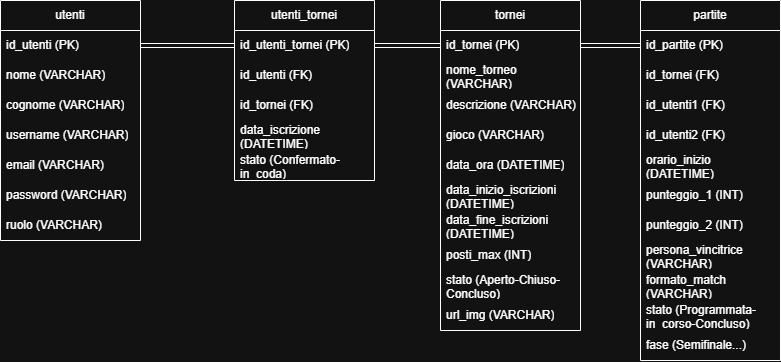

The diagram above was exported from draw.io. Its source (the exported page's mxGraphModel, read from the mxfile embedded in the PNG):
<mxGraphModel dx="873" dy="535" grid="1" gridSize="10" guides="1" tooltips="1" connect="1" arrows="1" fold="1" page="1" pageScale="1" pageWidth="827" pageHeight="1169" math="0" shadow="0">
  <root>
    <mxCell id="0" />
    <mxCell id="1" parent="0" />
    <mxCell id="JozonH0tD9gGWnxMUf1N-1" parent="1" style="swimlane;fontStyle=0;childLayout=stackLayout;horizontal=1;startSize=30;horizontalStack=0;resizeParent=1;resizeParentMax=0;resizeLast=0;collapsible=1;marginBottom=0;whiteSpace=wrap;html=1;" value="utenti" vertex="1">
      <mxGeometry height="240" width="140" x="40" y="80" as="geometry" />
    </mxCell>
    <mxCell id="JozonH0tD9gGWnxMUf1N-2" parent="JozonH0tD9gGWnxMUf1N-1" style="text;strokeColor=none;fillColor=none;align=left;verticalAlign=middle;spacingLeft=4;spacingRight=4;overflow=hidden;points=[[0,0.5],[1,0.5]];portConstraint=eastwest;rotatable=0;whiteSpace=wrap;html=1;" value="id_utenti (PK)" vertex="1">
      <mxGeometry height="30" width="140" y="30" as="geometry" />
    </mxCell>
    <mxCell id="YE_wgrbY5eZtEBlJcb0h-25" parent="JozonH0tD9gGWnxMUf1N-1" style="text;strokeColor=none;fillColor=none;align=left;verticalAlign=middle;spacingLeft=4;spacingRight=4;overflow=hidden;points=[[0,0.5],[1,0.5]];portConstraint=eastwest;rotatable=0;whiteSpace=wrap;html=1;" value="nome (VARCHAR)" vertex="1">
      <mxGeometry height="30" width="140" y="60" as="geometry" />
    </mxCell>
    <mxCell id="YE_wgrbY5eZtEBlJcb0h-26" parent="JozonH0tD9gGWnxMUf1N-1" style="text;strokeColor=none;fillColor=none;align=left;verticalAlign=middle;spacingLeft=4;spacingRight=4;overflow=hidden;points=[[0,0.5],[1,0.5]];portConstraint=eastwest;rotatable=0;whiteSpace=wrap;html=1;" value="cognome (VARCHAR)" vertex="1">
      <mxGeometry height="30" width="140" y="90" as="geometry" />
    </mxCell>
    <mxCell id="JozonH0tD9gGWnxMUf1N-3" parent="JozonH0tD9gGWnxMUf1N-1" style="text;strokeColor=none;fillColor=none;align=left;verticalAlign=middle;spacingLeft=4;spacingRight=4;overflow=hidden;points=[[0,0.5],[1,0.5]];portConstraint=eastwest;rotatable=0;whiteSpace=wrap;html=1;" value="username (VARCHAR)" vertex="1">
      <mxGeometry height="30" width="140" y="120" as="geometry" />
    </mxCell>
    <mxCell id="JozonH0tD9gGWnxMUf1N-11" parent="JozonH0tD9gGWnxMUf1N-1" style="text;strokeColor=none;fillColor=none;align=left;verticalAlign=middle;spacingLeft=4;spacingRight=4;overflow=hidden;points=[[0,0.5],[1,0.5]];portConstraint=eastwest;rotatable=0;whiteSpace=wrap;html=1;" value="email (VARCHAR)" vertex="1">
      <mxGeometry height="30" width="140" y="150" as="geometry" />
    </mxCell>
    <mxCell id="JozonH0tD9gGWnxMUf1N-10" parent="JozonH0tD9gGWnxMUf1N-1" style="text;strokeColor=none;fillColor=none;align=left;verticalAlign=middle;spacingLeft=4;spacingRight=4;overflow=hidden;points=[[0,0.5],[1,0.5]];portConstraint=eastwest;rotatable=0;whiteSpace=wrap;html=1;" value="password (VARCHAR)" vertex="1">
      <mxGeometry height="30" width="140" y="180" as="geometry" />
    </mxCell>
    <mxCell id="JozonH0tD9gGWnxMUf1N-12" parent="JozonH0tD9gGWnxMUf1N-1" style="text;strokeColor=none;fillColor=none;align=left;verticalAlign=middle;spacingLeft=4;spacingRight=4;overflow=hidden;points=[[0,0.5],[1,0.5]];portConstraint=eastwest;rotatable=0;whiteSpace=wrap;html=1;" value="ruolo (VARCHAR)" vertex="1">
      <mxGeometry height="30" width="140" y="210" as="geometry" />
    </mxCell>
    <mxCell id="JozonH0tD9gGWnxMUf1N-5" parent="1" style="swimlane;fontStyle=0;childLayout=stackLayout;horizontal=1;startSize=30;horizontalStack=0;resizeParent=1;resizeParentMax=0;resizeLast=0;collapsible=1;marginBottom=0;whiteSpace=wrap;html=1;" value="tornei" vertex="1">
      <mxGeometry height="330" width="140" x="480" y="80" as="geometry" />
    </mxCell>
    <mxCell id="JozonH0tD9gGWnxMUf1N-6" parent="JozonH0tD9gGWnxMUf1N-5" style="text;strokeColor=none;fillColor=none;align=left;verticalAlign=middle;spacingLeft=4;spacingRight=4;overflow=hidden;points=[[0,0.5],[1,0.5]];portConstraint=eastwest;rotatable=0;whiteSpace=wrap;html=1;" value="id_tornei (PK)" vertex="1">
      <mxGeometry height="30" width="140" y="30" as="geometry" />
    </mxCell>
    <mxCell id="JozonH0tD9gGWnxMUf1N-7" parent="JozonH0tD9gGWnxMUf1N-5" style="text;strokeColor=none;fillColor=none;align=left;verticalAlign=middle;spacingLeft=4;spacingRight=4;overflow=hidden;points=[[0,0.5],[1,0.5]];portConstraint=eastwest;rotatable=0;whiteSpace=wrap;html=1;" value="nome_torneo (VARCHAR)" vertex="1">
      <mxGeometry height="30" width="140" y="60" as="geometry" />
    </mxCell>
    <mxCell id="JozonH0tD9gGWnxMUf1N-14" parent="JozonH0tD9gGWnxMUf1N-5" style="text;strokeColor=none;fillColor=none;align=left;verticalAlign=middle;spacingLeft=4;spacingRight=4;overflow=hidden;points=[[0,0.5],[1,0.5]];portConstraint=eastwest;rotatable=0;whiteSpace=wrap;html=1;" value="descrizione (VARCHAR)" vertex="1">
      <mxGeometry height="30" width="140" y="90" as="geometry" />
    </mxCell>
    <mxCell id="YE_wgrbY5eZtEBlJcb0h-5" parent="JozonH0tD9gGWnxMUf1N-5" style="text;strokeColor=none;fillColor=none;align=left;verticalAlign=middle;spacingLeft=4;spacingRight=4;overflow=hidden;points=[[0,0.5],[1,0.5]];portConstraint=eastwest;rotatable=0;whiteSpace=wrap;html=1;" value="gioco (VARCHAR)" vertex="1">
      <mxGeometry height="30" width="140" y="120" as="geometry" />
    </mxCell>
    <mxCell id="YE_wgrbY5eZtEBlJcb0h-6" parent="JozonH0tD9gGWnxMUf1N-5" style="text;strokeColor=none;fillColor=none;align=left;verticalAlign=middle;spacingLeft=4;spacingRight=4;overflow=hidden;points=[[0,0.5],[1,0.5]];portConstraint=eastwest;rotatable=0;whiteSpace=wrap;html=1;" value="data_ora (DATETIME)" vertex="1">
      <mxGeometry height="30" width="140" y="150" as="geometry" />
    </mxCell>
    <mxCell id="JozonH0tD9gGWnxMUf1N-15" parent="JozonH0tD9gGWnxMUf1N-5" style="text;strokeColor=none;fillColor=none;align=left;verticalAlign=middle;spacingLeft=4;spacingRight=4;overflow=hidden;points=[[0,0.5],[1,0.5]];portConstraint=eastwest;rotatable=0;whiteSpace=wrap;html=1;" value="data_inizio_iscrizioni (DATETIME)" vertex="1">
      <mxGeometry height="30" width="140" y="180" as="geometry" />
    </mxCell>
    <mxCell id="JozonH0tD9gGWnxMUf1N-16" parent="JozonH0tD9gGWnxMUf1N-5" style="text;strokeColor=none;fillColor=none;align=left;verticalAlign=middle;spacingLeft=4;spacingRight=4;overflow=hidden;points=[[0,0.5],[1,0.5]];portConstraint=eastwest;rotatable=0;whiteSpace=wrap;html=1;" value="data_fine_iscrizioni (DATETIME)" vertex="1">
      <mxGeometry height="30" width="140" y="210" as="geometry" />
    </mxCell>
    <mxCell id="YE_wgrbY5eZtEBlJcb0h-7" parent="JozonH0tD9gGWnxMUf1N-5" style="text;strokeColor=none;fillColor=none;align=left;verticalAlign=middle;spacingLeft=4;spacingRight=4;overflow=hidden;points=[[0,0.5],[1,0.5]];portConstraint=eastwest;rotatable=0;whiteSpace=wrap;html=1;" value="posti_max (INT)" vertex="1">
      <mxGeometry height="30" width="140" y="240" as="geometry" />
    </mxCell>
    <mxCell id="JozonH0tD9gGWnxMUf1N-8" parent="JozonH0tD9gGWnxMUf1N-5" style="text;strokeColor=none;fillColor=none;align=left;verticalAlign=middle;spacingLeft=4;spacingRight=4;overflow=hidden;points=[[0,0.5],[1,0.5]];portConstraint=eastwest;rotatable=0;whiteSpace=wrap;html=1;" value="stato (Aperto-Chiuso-Concluso)" vertex="1">
      <mxGeometry height="30" width="140" y="270" as="geometry" />
    </mxCell>
    <mxCell id="YE_wgrbY5eZtEBlJcb0h-27" parent="JozonH0tD9gGWnxMUf1N-5" style="text;strokeColor=none;fillColor=none;align=left;verticalAlign=middle;spacingLeft=4;spacingRight=4;overflow=hidden;points=[[0,0.5],[1,0.5]];portConstraint=eastwest;rotatable=0;whiteSpace=wrap;html=1;" value="url_img (VARCHAR)" vertex="1">
      <mxGeometry height="30" width="140" y="300" as="geometry" />
    </mxCell>
    <mxCell id="JozonH0tD9gGWnxMUf1N-17" parent="1" style="swimlane;fontStyle=0;childLayout=stackLayout;horizontal=1;startSize=30;horizontalStack=0;resizeParent=1;resizeParentMax=0;resizeLast=0;collapsible=1;marginBottom=0;whiteSpace=wrap;html=1;" value="utenti_tornei" vertex="1">
      <mxGeometry height="180" width="140" x="274" y="80" as="geometry" />
    </mxCell>
    <mxCell id="JozonH0tD9gGWnxMUf1N-18" parent="JozonH0tD9gGWnxMUf1N-17" style="text;strokeColor=none;fillColor=none;align=left;verticalAlign=middle;spacingLeft=4;spacingRight=4;overflow=hidden;points=[[0,0.5],[1,0.5]];portConstraint=eastwest;rotatable=0;whiteSpace=wrap;html=1;" value="id_utenti_tornei (PK)" vertex="1">
      <mxGeometry height="30" width="140" y="30" as="geometry" />
    </mxCell>
    <mxCell id="JozonH0tD9gGWnxMUf1N-19" parent="JozonH0tD9gGWnxMUf1N-17" style="text;strokeColor=none;fillColor=none;align=left;verticalAlign=middle;spacingLeft=4;spacingRight=4;overflow=hidden;points=[[0,0.5],[1,0.5]];portConstraint=eastwest;rotatable=0;whiteSpace=wrap;html=1;" value="id_utenti (FK)" vertex="1">
      <mxGeometry height="30" width="140" y="60" as="geometry" />
    </mxCell>
    <mxCell id="JozonH0tD9gGWnxMUf1N-20" parent="JozonH0tD9gGWnxMUf1N-17" style="text;strokeColor=none;fillColor=none;align=left;verticalAlign=middle;spacingLeft=4;spacingRight=4;overflow=hidden;points=[[0,0.5],[1,0.5]];portConstraint=eastwest;rotatable=0;whiteSpace=wrap;html=1;" value="id_tornei (FK)" vertex="1">
      <mxGeometry height="30" width="140" y="90" as="geometry" />
    </mxCell>
    <mxCell id="YE_wgrbY5eZtEBlJcb0h-9" parent="JozonH0tD9gGWnxMUf1N-17" style="text;strokeColor=none;fillColor=none;align=left;verticalAlign=middle;spacingLeft=4;spacingRight=4;overflow=hidden;points=[[0,0.5],[1,0.5]];portConstraint=eastwest;rotatable=0;whiteSpace=wrap;html=1;" value="data_iscrizione (DATETIME)" vertex="1">
      <mxGeometry height="30" width="140" y="120" as="geometry" />
    </mxCell>
    <mxCell id="YE_wgrbY5eZtEBlJcb0h-10" parent="JozonH0tD9gGWnxMUf1N-17" style="text;strokeColor=none;fillColor=none;align=left;verticalAlign=middle;spacingLeft=4;spacingRight=4;overflow=hidden;points=[[0,0.5],[1,0.5]];portConstraint=eastwest;rotatable=0;whiteSpace=wrap;html=1;" value="stato (Confermato-in_coda)" vertex="1">
      <mxGeometry height="30" width="140" y="150" as="geometry" />
    </mxCell>
    <mxCell id="YE_wgrbY5eZtEBlJcb0h-2" edge="1" parent="1" source="JozonH0tD9gGWnxMUf1N-2" style="edgeStyle=orthogonalEdgeStyle;rounded=0;orthogonalLoop=1;jettySize=auto;html=1;exitX=1;exitY=0.5;exitDx=0;exitDy=0;entryX=0;entryY=0.5;entryDx=0;entryDy=0;shape=link;" target="JozonH0tD9gGWnxMUf1N-18">
      <mxGeometry relative="1" as="geometry" />
    </mxCell>
    <mxCell id="YE_wgrbY5eZtEBlJcb0h-3" edge="1" parent="1" source="JozonH0tD9gGWnxMUf1N-18" style="edgeStyle=orthogonalEdgeStyle;rounded=0;orthogonalLoop=1;jettySize=auto;html=1;exitX=1;exitY=0.5;exitDx=0;exitDy=0;entryX=0;entryY=0.5;entryDx=0;entryDy=0;shape=link;" target="JozonH0tD9gGWnxMUf1N-6">
      <mxGeometry relative="1" as="geometry" />
    </mxCell>
    <mxCell id="YE_wgrbY5eZtEBlJcb0h-12" parent="1" style="swimlane;fontStyle=0;childLayout=stackLayout;horizontal=1;startSize=30;horizontalStack=0;resizeParent=1;resizeParentMax=0;resizeLast=0;collapsible=1;marginBottom=0;whiteSpace=wrap;html=1;" value="partite" vertex="1">
      <mxGeometry height="360" width="140" x="680" y="80" as="geometry" />
    </mxCell>
    <mxCell id="YE_wgrbY5eZtEBlJcb0h-13" parent="YE_wgrbY5eZtEBlJcb0h-12" style="text;strokeColor=none;fillColor=none;align=left;verticalAlign=middle;spacingLeft=4;spacingRight=4;overflow=hidden;points=[[0,0.5],[1,0.5]];portConstraint=eastwest;rotatable=0;whiteSpace=wrap;html=1;" value="id_partite (PK)" vertex="1">
      <mxGeometry height="30" width="140" y="30" as="geometry" />
    </mxCell>
    <mxCell id="YE_wgrbY5eZtEBlJcb0h-14" parent="YE_wgrbY5eZtEBlJcb0h-12" style="text;strokeColor=none;fillColor=none;align=left;verticalAlign=middle;spacingLeft=4;spacingRight=4;overflow=hidden;points=[[0,0.5],[1,0.5]];portConstraint=eastwest;rotatable=0;whiteSpace=wrap;html=1;" value="id_tornei (FK)" vertex="1">
      <mxGeometry height="30" width="140" y="60" as="geometry" />
    </mxCell>
    <mxCell id="YE_wgrbY5eZtEBlJcb0h-15" parent="YE_wgrbY5eZtEBlJcb0h-12" style="text;strokeColor=none;fillColor=none;align=left;verticalAlign=middle;spacingLeft=4;spacingRight=4;overflow=hidden;points=[[0,0.5],[1,0.5]];portConstraint=eastwest;rotatable=0;whiteSpace=wrap;html=1;" value="id_utenti1 (FK)" vertex="1">
      <mxGeometry height="30" width="140" y="90" as="geometry" />
    </mxCell>
    <mxCell id="YE_wgrbY5eZtEBlJcb0h-16" parent="YE_wgrbY5eZtEBlJcb0h-12" style="text;strokeColor=none;fillColor=none;align=left;verticalAlign=middle;spacingLeft=4;spacingRight=4;overflow=hidden;points=[[0,0.5],[1,0.5]];portConstraint=eastwest;rotatable=0;whiteSpace=wrap;html=1;" value="id_utenti2 (FK)" vertex="1">
      <mxGeometry height="30" width="140" y="120" as="geometry" />
    </mxCell>
    <mxCell id="YE_wgrbY5eZtEBlJcb0h-17" parent="YE_wgrbY5eZtEBlJcb0h-12" style="text;strokeColor=none;fillColor=none;align=left;verticalAlign=middle;spacingLeft=4;spacingRight=4;overflow=hidden;points=[[0,0.5],[1,0.5]];portConstraint=eastwest;rotatable=0;whiteSpace=wrap;html=1;" value="orario_inizio (DATETIME)" vertex="1">
      <mxGeometry height="30" width="140" y="150" as="geometry" />
    </mxCell>
    <mxCell id="YE_wgrbY5eZtEBlJcb0h-18" parent="YE_wgrbY5eZtEBlJcb0h-12" style="text;strokeColor=none;fillColor=none;align=left;verticalAlign=middle;spacingLeft=4;spacingRight=4;overflow=hidden;points=[[0,0.5],[1,0.5]];portConstraint=eastwest;rotatable=0;whiteSpace=wrap;html=1;" value="punteggio_1 (INT)" vertex="1">
      <mxGeometry height="30" width="140" y="180" as="geometry" />
    </mxCell>
    <mxCell id="YE_wgrbY5eZtEBlJcb0h-19" parent="YE_wgrbY5eZtEBlJcb0h-12" style="text;strokeColor=none;fillColor=none;align=left;verticalAlign=middle;spacingLeft=4;spacingRight=4;overflow=hidden;points=[[0,0.5],[1,0.5]];portConstraint=eastwest;rotatable=0;whiteSpace=wrap;html=1;" value="punteggio_2 (INT)" vertex="1">
      <mxGeometry height="30" width="140" y="210" as="geometry" />
    </mxCell>
    <mxCell id="YE_wgrbY5eZtEBlJcb0h-20" parent="YE_wgrbY5eZtEBlJcb0h-12" style="text;strokeColor=none;fillColor=none;align=left;verticalAlign=middle;spacingLeft=4;spacingRight=4;overflow=hidden;points=[[0,0.5],[1,0.5]];portConstraint=eastwest;rotatable=0;whiteSpace=wrap;html=1;" value="persona_vincitrice (VARCHAR)" vertex="1">
      <mxGeometry height="30" width="140" y="240" as="geometry" />
    </mxCell>
    <mxCell id="YE_wgrbY5eZtEBlJcb0h-21" parent="YE_wgrbY5eZtEBlJcb0h-12" style="text;strokeColor=none;fillColor=none;align=left;verticalAlign=middle;spacingLeft=4;spacingRight=4;overflow=hidden;points=[[0,0.5],[1,0.5]];portConstraint=eastwest;rotatable=0;whiteSpace=wrap;html=1;" value="formato_match (VARCHAR)" vertex="1">
      <mxGeometry height="30" width="140" y="270" as="geometry" />
    </mxCell>
    <mxCell id="YE_wgrbY5eZtEBlJcb0h-22" parent="YE_wgrbY5eZtEBlJcb0h-12" style="text;strokeColor=none;fillColor=none;align=left;verticalAlign=middle;spacingLeft=4;spacingRight=4;overflow=hidden;points=[[0,0.5],[1,0.5]];portConstraint=eastwest;rotatable=0;whiteSpace=wrap;html=1;" value="stato (Programmata-in_corso-Concluso)" vertex="1">
      <mxGeometry height="30" width="140" y="300" as="geometry" />
    </mxCell>
    <mxCell id="YE_wgrbY5eZtEBlJcb0h-24" parent="YE_wgrbY5eZtEBlJcb0h-12" style="text;strokeColor=none;fillColor=none;align=left;verticalAlign=middle;spacingLeft=4;spacingRight=4;overflow=hidden;points=[[0,0.5],[1,0.5]];portConstraint=eastwest;rotatable=0;whiteSpace=wrap;html=1;" value="fase (Semifinale...)" vertex="1">
      <mxGeometry height="30" width="140" y="330" as="geometry" />
    </mxCell>
    <mxCell id="YE_wgrbY5eZtEBlJcb0h-23" edge="1" parent="1" source="JozonH0tD9gGWnxMUf1N-6" style="edgeStyle=orthogonalEdgeStyle;rounded=0;orthogonalLoop=1;jettySize=auto;html=1;exitX=1;exitY=0.5;exitDx=0;exitDy=0;entryX=0;entryY=0.5;entryDx=0;entryDy=0;shape=link;" target="YE_wgrbY5eZtEBlJcb0h-13">
      <mxGeometry relative="1" as="geometry" />
    </mxCell>
  </root>
</mxGraphModel>